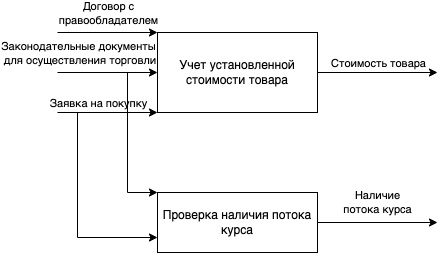

The diagram above was exported from draw.io. Its source (the exported page's mxGraphModel, read from the mxfile embedded in the PNG):
<mxGraphModel dx="866" dy="559" grid="1" gridSize="10" guides="1" tooltips="1" connect="1" arrows="1" fold="1" page="1" pageScale="1" pageWidth="827" pageHeight="1169" math="0" shadow="0">
  <root>
    <mxCell id="0" />
    <mxCell id="1" parent="0" />
    <mxCell id="gtyfqUQIG5bTAQpNK5uy-15" style="edgeStyle=orthogonalEdgeStyle;rounded=0;orthogonalLoop=1;jettySize=auto;html=1;exitX=1;exitY=0.5;exitDx=0;exitDy=0;" edge="1" parent="1" source="gtyfqUQIG5bTAQpNK5uy-17">
      <mxGeometry relative="1" as="geometry">
        <mxPoint x="440" y="120" as="targetPoint" />
      </mxGeometry>
    </mxCell>
    <mxCell id="gtyfqUQIG5bTAQpNK5uy-16" value="Стоимость товара" style="edgeLabel;html=1;align=center;verticalAlign=middle;resizable=0;points=[];" vertex="1" connectable="0" parent="gtyfqUQIG5bTAQpNK5uy-15">
      <mxGeometry relative="1" as="geometry">
        <mxPoint y="-10" as="offset" />
      </mxGeometry>
    </mxCell>
    <mxCell id="gtyfqUQIG5bTAQpNK5uy-17" value="Учет установленной&lt;br&gt;стоимости товара" style="rounded=0;whiteSpace=wrap;html=1;" vertex="1" parent="1">
      <mxGeometry x="160" y="80" width="160" height="80" as="geometry" />
    </mxCell>
    <mxCell id="gtyfqUQIG5bTAQpNK5uy-18" value="Наличие &lt;br&gt;потока курса" style="edgeStyle=orthogonalEdgeStyle;rounded=0;orthogonalLoop=1;jettySize=auto;html=1;exitX=1;exitY=0.5;exitDx=0;exitDy=0;" edge="1" parent="1" source="gtyfqUQIG5bTAQpNK5uy-19">
      <mxGeometry y="20" relative="1" as="geometry">
        <mxPoint x="440" y="270" as="targetPoint" />
        <mxPoint as="offset" />
      </mxGeometry>
    </mxCell>
    <mxCell id="gtyfqUQIG5bTAQpNK5uy-19" value="Проверка наличия потока курса" style="rounded=0;whiteSpace=wrap;html=1;" vertex="1" parent="1">
      <mxGeometry x="160" y="240" width="160" height="60" as="geometry" />
    </mxCell>
    <mxCell id="gtyfqUQIG5bTAQpNK5uy-20" value="" style="endArrow=classic;html=1;rounded=0;" edge="1" parent="1">
      <mxGeometry relative="1" as="geometry">
        <mxPoint x="60" y="80" as="sourcePoint" />
        <mxPoint x="160" y="80" as="targetPoint" />
        <Array as="points" />
      </mxGeometry>
    </mxCell>
    <mxCell id="gtyfqUQIG5bTAQpNK5uy-21" value="Договор с &lt;br&gt;правообладателем" style="edgeLabel;resizable=0;html=1;align=center;verticalAlign=middle;" connectable="0" vertex="1" parent="gtyfqUQIG5bTAQpNK5uy-20">
      <mxGeometry relative="1" as="geometry">
        <mxPoint y="-20" as="offset" />
      </mxGeometry>
    </mxCell>
    <mxCell id="gtyfqUQIG5bTAQpNK5uy-22" value="" style="endArrow=classic;html=1;rounded=0;" edge="1" parent="1">
      <mxGeometry relative="1" as="geometry">
        <mxPoint x="60" y="120" as="sourcePoint" />
        <mxPoint x="160" y="120" as="targetPoint" />
      </mxGeometry>
    </mxCell>
    <mxCell id="gtyfqUQIG5bTAQpNK5uy-23" value="Законодательные документы&lt;br&gt;&amp;nbsp;для осуществления торговли" style="edgeLabel;resizable=0;html=1;align=center;verticalAlign=middle;" connectable="0" vertex="1" parent="gtyfqUQIG5bTAQpNK5uy-22">
      <mxGeometry relative="1" as="geometry">
        <mxPoint x="-30" y="-20" as="offset" />
      </mxGeometry>
    </mxCell>
    <mxCell id="gtyfqUQIG5bTAQpNK5uy-24" value="" style="endArrow=classic;html=1;rounded=0;" edge="1" parent="1">
      <mxGeometry relative="1" as="geometry">
        <mxPoint x="60" y="160" as="sourcePoint" />
        <mxPoint x="160" y="160" as="targetPoint" />
      </mxGeometry>
    </mxCell>
    <mxCell id="gtyfqUQIG5bTAQpNK5uy-25" value="Заявка на покупку" style="edgeLabel;resizable=0;html=1;align=center;verticalAlign=middle;" connectable="0" vertex="1" parent="gtyfqUQIG5bTAQpNK5uy-24">
      <mxGeometry relative="1" as="geometry">
        <mxPoint x="-10" y="-10" as="offset" />
      </mxGeometry>
    </mxCell>
    <mxCell id="gtyfqUQIG5bTAQpNK5uy-26" value="" style="endArrow=classic;html=1;rounded=0;entryX=0;entryY=0.75;entryDx=0;entryDy=0;" edge="1" parent="1" target="gtyfqUQIG5bTAQpNK5uy-19">
      <mxGeometry width="50" height="50" relative="1" as="geometry">
        <mxPoint x="80" y="160" as="sourcePoint" />
        <mxPoint x="120" y="230" as="targetPoint" />
        <Array as="points">
          <mxPoint x="80" y="285" />
        </Array>
      </mxGeometry>
    </mxCell>
    <mxCell id="gtyfqUQIG5bTAQpNK5uy-27" value="" style="endArrow=classic;html=1;rounded=0;entryX=0;entryY=0;entryDx=0;entryDy=0;" edge="1" parent="1" target="gtyfqUQIG5bTAQpNK5uy-19">
      <mxGeometry width="50" height="50" relative="1" as="geometry">
        <mxPoint x="130" y="120" as="sourcePoint" />
        <mxPoint x="180" y="180" as="targetPoint" />
        <Array as="points">
          <mxPoint x="130" y="240" />
        </Array>
      </mxGeometry>
    </mxCell>
  </root>
</mxGraphModel>